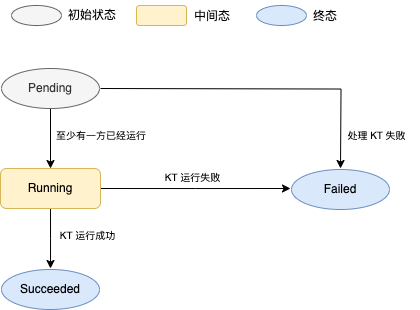

The diagram above was exported from draw.io. Its source (the exported page's mxGraphModel, read from the mxfile embedded in the PNG):
<mxGraphModel dx="901" dy="573" grid="1" gridSize="10" guides="1" tooltips="1" connect="1" arrows="0" fold="1" page="1" pageScale="1" pageWidth="827" pageHeight="1169" math="0" shadow="0">
  <root>
    <mxCell id="0" />
    <mxCell id="1" parent="0" />
    <mxCell id="BV8-39xr5DD7KT0guSed-1" style="edgeStyle=orthogonalEdgeStyle;rounded=0;orthogonalLoop=1;jettySize=auto;html=1;exitX=0.5;exitY=1;exitDx=0;exitDy=0;" parent="1" source="BV8-39xr5DD7KT0guSed-2" edge="1">
      <mxGeometry relative="1" as="geometry">
        <mxPoint x="310" y="370" as="targetPoint" />
      </mxGeometry>
    </mxCell>
    <mxCell id="f-942EEp0zmLNoiZlBBA-19" style="edgeStyle=orthogonalEdgeStyle;rounded=0;orthogonalLoop=1;jettySize=auto;html=1;exitX=1;exitY=0.5;exitDx=0;exitDy=0;entryX=0;entryY=0.5;entryDx=0;entryDy=0;" edge="1" parent="1" source="BV8-39xr5DD7KT0guSed-2">
      <mxGeometry relative="1" as="geometry">
        <mxPoint x="550" y="290" as="targetPoint" />
      </mxGeometry>
    </mxCell>
    <mxCell id="BV8-39xr5DD7KT0guSed-2" value="Running" style="rounded=1;whiteSpace=wrap;html=1;fillColor=#fff2cc;strokeColor=#d6b656;" parent="1" vertex="1">
      <mxGeometry x="260" y="270" width="100" height="40" as="geometry" />
    </mxCell>
    <mxCell id="BV8-39xr5DD7KT0guSed-7" value="&lt;span style=&quot;font-size: 10px;&quot;&gt;至少有一方已经运行&lt;/span&gt;" style="text;html=1;strokeColor=none;fillColor=none;align=center;verticalAlign=middle;whiteSpace=wrap;rounded=0;" parent="1" vertex="1">
      <mxGeometry x="311" y="222" width="100" height="30" as="geometry" />
    </mxCell>
    <mxCell id="BV8-39xr5DD7KT0guSed-8" value="&lt;span style=&quot;font-size: 10px;&quot;&gt;KT 运行成功&lt;/span&gt;" style="text;html=1;strokeColor=none;fillColor=none;align=center;verticalAlign=middle;whiteSpace=wrap;rounded=0;" parent="1" vertex="1">
      <mxGeometry x="270" y="320" width="155" height="34" as="geometry" />
    </mxCell>
    <mxCell id="BV8-39xr5DD7KT0guSed-11" style="edgeStyle=orthogonalEdgeStyle;rounded=0;orthogonalLoop=1;jettySize=auto;html=1;exitX=1;exitY=0.5;exitDx=0;exitDy=0;entryX=0.5;entryY=0;entryDx=0;entryDy=0;" parent="1" edge="1">
      <mxGeometry relative="1" as="geometry">
        <mxPoint x="360" y="190" as="sourcePoint" />
        <mxPoint x="600" y="270" as="targetPoint" />
      </mxGeometry>
    </mxCell>
    <mxCell id="BV8-39xr5DD7KT0guSed-13" value="&lt;span style=&quot;font-size: 10px;&quot;&gt;处理 KT 失败&lt;/span&gt;" style="text;html=1;strokeColor=none;fillColor=none;align=center;verticalAlign=middle;whiteSpace=wrap;rounded=0;" parent="1" vertex="1">
      <mxGeometry x="594" y="222" width="85" height="30" as="geometry" />
    </mxCell>
    <mxCell id="f-942EEp0zmLNoiZlBBA-34" value="Succeeded" style="ellipse;whiteSpace=wrap;html=1;fillColor=#dae8fc;strokeColor=#6c8ebf;" vertex="1" parent="1">
      <mxGeometry x="261" y="371" width="98" height="40" as="geometry" />
    </mxCell>
    <mxCell id="f-942EEp0zmLNoiZlBBA-35" value="Failed" style="ellipse;whiteSpace=wrap;html=1;fillColor=#dae8fc;strokeColor=#6c8ebf;" vertex="1" parent="1">
      <mxGeometry x="551" y="271" width="98" height="40" as="geometry" />
    </mxCell>
    <mxCell id="f-942EEp0zmLNoiZlBBA-39" style="edgeStyle=orthogonalEdgeStyle;rounded=0;orthogonalLoop=1;jettySize=auto;html=1;exitX=0.5;exitY=1;exitDx=0;exitDy=0;entryX=0.5;entryY=0;entryDx=0;entryDy=0;" edge="1" parent="1" source="f-942EEp0zmLNoiZlBBA-38" target="BV8-39xr5DD7KT0guSed-2">
      <mxGeometry relative="1" as="geometry" />
    </mxCell>
    <mxCell id="f-942EEp0zmLNoiZlBBA-38" value="Pending" style="ellipse;whiteSpace=wrap;html=1;fillColor=#f5f5f5;strokeColor=#666666;fontColor=#333333;" vertex="1" parent="1">
      <mxGeometry x="261" y="170" width="98" height="40" as="geometry" />
    </mxCell>
    <mxCell id="f-942EEp0zmLNoiZlBBA-44" value="&lt;span style=&quot;font-size: 10px;&quot;&gt;KT 运行失败&lt;/span&gt;" style="text;html=1;strokeColor=none;fillColor=none;align=center;verticalAlign=middle;whiteSpace=wrap;rounded=0;" vertex="1" parent="1">
      <mxGeometry x="410" y="264" width="85" height="30" as="geometry" />
    </mxCell>
    <mxCell id="f-942EEp0zmLNoiZlBBA-45" value="" style="ellipse;whiteSpace=wrap;html=1;fillColor=#f5f5f5;strokeColor=#666666;fontColor=#333333;" vertex="1" parent="1">
      <mxGeometry x="271" y="107" width="50" height="20" as="geometry" />
    </mxCell>
    <mxCell id="f-942EEp0zmLNoiZlBBA-46" value="" style="rounded=1;whiteSpace=wrap;html=1;fillColor=#fff2cc;strokeColor=#d6b656;" vertex="1" parent="1">
      <mxGeometry x="396" y="107" width="50" height="20" as="geometry" />
    </mxCell>
    <mxCell id="f-942EEp0zmLNoiZlBBA-47" value="" style="ellipse;whiteSpace=wrap;html=1;fillColor=#dae8fc;strokeColor=#6c8ebf;" vertex="1" parent="1">
      <mxGeometry x="516" y="107" width="50" height="20" as="geometry" />
    </mxCell>
    <mxCell id="f-942EEp0zmLNoiZlBBA-48" value="初始状态" style="text;html=1;strokeColor=none;fillColor=none;align=center;verticalAlign=middle;whiteSpace=wrap;rounded=0;" vertex="1" parent="1">
      <mxGeometry x="322" y="102" width="60" height="30" as="geometry" />
    </mxCell>
    <mxCell id="f-942EEp0zmLNoiZlBBA-49" value="中间态" style="text;html=1;strokeColor=none;fillColor=none;align=center;verticalAlign=middle;whiteSpace=wrap;rounded=0;" vertex="1" parent="1">
      <mxGeometry x="442" y="103" width="60" height="30" as="geometry" />
    </mxCell>
    <mxCell id="f-942EEp0zmLNoiZlBBA-50" value="终态" style="text;html=1;strokeColor=none;fillColor=none;align=center;verticalAlign=middle;whiteSpace=wrap;rounded=0;" vertex="1" parent="1">
      <mxGeometry x="555" y="103" width="60" height="30" as="geometry" />
    </mxCell>
  </root>
</mxGraphModel>